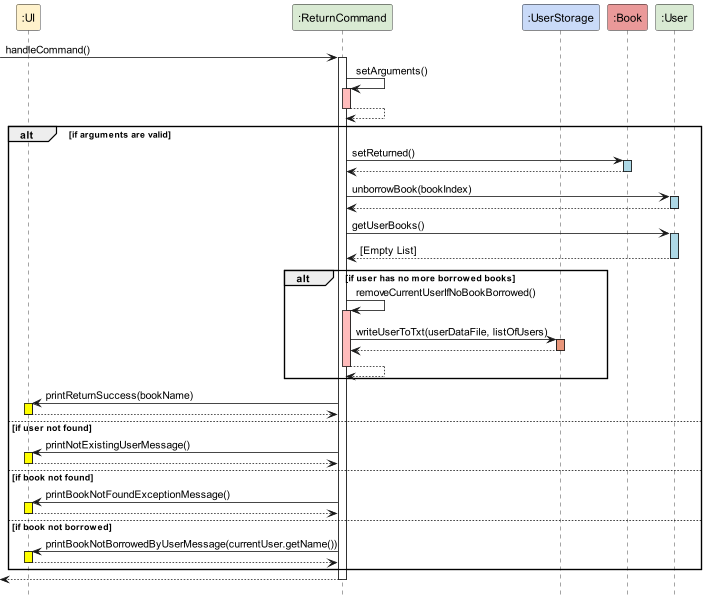

The diagram above was rendered by PlantUML. Its source (embedded in the PNG):
@startuml
' Define colors using preprocessor directives
!define UI_COLOR #FFF2CC
!define RETURN_COLOR #D9EAD3
!define USERSTORAGE_COLOR #C9DAF8
!define BOOK_COLOR #EA9999
!define USER_COLOR #D9EAD3

hide footbox

' Define participants with colors
participant ":UI" as Ui UI_COLOR
participant ":ReturnCommand" as retCmd RETURN_COLOR
participant ":UserStorage" as uStorage USERSTORAGE_COLOR
participant ":Book" as book BOOK_COLOR
participant ":User" as user USER_COLOR

' Sequence of interactions
[-> retCmd : handleCommand()
activate retCmd

retCmd -> retCmd : setArguments()
activate retCmd #FFBBBB
retCmd --> retCmd
deactivate retCmd

alt if arguments are valid
    retCmd -> book : setReturned()
    activate book #ADD8E6
    book --> retCmd
    deactivate book

    retCmd -> user : unborrowBook(bookIndex)
    activate user #ADD8E6
    user --> retCmd
    deactivate user

    ' Check if the user has no more borrowed books and remove them if necessary
    retCmd -> user : getUserBooks()
    activate user #ADD8E6
    user --> retCmd : [Empty List]
    deactivate user

    alt if user has no more borrowed books
        retCmd -> retCmd : removeCurrentUserIfNoBookBorrowed()
        activate retCmd #FFBBBB
        retCmd -> uStorage : writeUserToTxt(userDataFile, listOfUsers)
        activate uStorage #DarkSalmon
        uStorage --> retCmd
        deactivate uStorage
        retCmd --> retCmd
        deactivate retCmd
    end

    retCmd -> Ui : printReturnSuccess(bookName)
    activate Ui #Yellow
    Ui --> retCmd
    deactivate Ui
else if user not found
    retCmd -> Ui : printNotExistingUserMessage()
    activate Ui #Yellow
    Ui --> retCmd
    deactivate Ui
else if book not found
    retCmd -> Ui : printBookNotFoundExceptionMessage()
    activate Ui #Yellow
    Ui --> retCmd
    deactivate Ui
else if book not borrowed
    retCmd -> Ui : printBookNotBorrowedByUserMessage(currentUser.getName())
    activate Ui #Yellow
    Ui --> retCmd
    deactivate Ui
end

[<-- retCmd
deactivate retCmd

@enduml